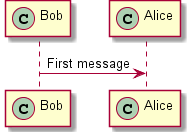

The diagram above was rendered by PlantUML. Its source (embedded in the PNG):
@startuml -->

participant Bob << (C,#ADD1B2) >>
participant Alice << (C,#ADD1B2) >>

Bob->Alice: First message

@enduml